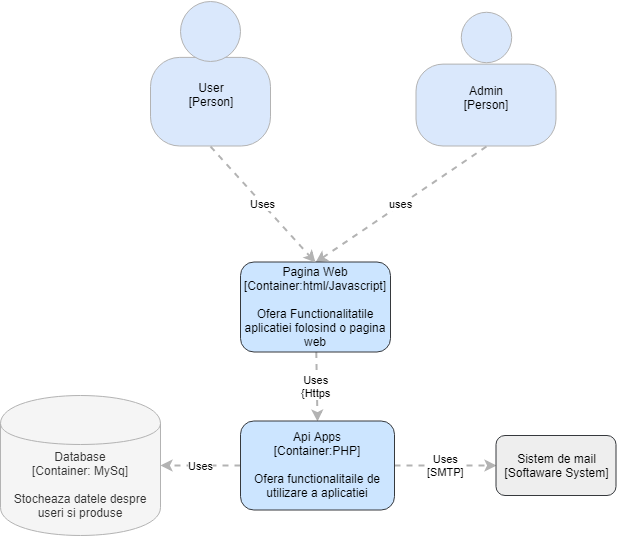

The diagram above was exported from draw.io. Its source (the exported page's mxGraphModel, read from the mxfile embedded in the PNG):
<mxGraphModel dx="1010" dy="1719" grid="1" gridSize="10" guides="1" tooltips="1" connect="1" arrows="1" fold="1" page="1" pageScale="1" pageWidth="827" pageHeight="1169" math="0" shadow="0">
  <root>
    <mxCell id="0" />
    <mxCell id="1" parent="0" />
    <object label="&lt;span&gt;Database&lt;/span&gt;&lt;div&gt;[Container: MySq]&lt;/div&gt;&lt;div&gt;&lt;br&gt;&lt;/div&gt;&lt;div&gt;Stocheaza datele despre useri si produse&lt;br&gt;&lt;/div&gt;" placeholders="1" c4Type="Database" c4Technology="technology" c4Description="Beschreibung" id="ZOsmuPIk3037cB2A8rKv-12">
      <mxCell style="shape=cylinder;whiteSpace=wrap;html=1;boundedLbl=1;rounded=0;labelBackgroundColor=none;fillColor=#f5f5f5;fontSize=12;fontColor=#333333;align=center;strokeColor=#B3B3B3;" parent="1" vertex="1">
        <mxGeometry x="40" y="-23" width="160" height="140" as="geometry" />
        <C4Database as="c4" />
      </mxCell>
    </object>
    <mxCell id="od1nmkvb7cA0lYuIqfud-11" value="" style="group;rounded=0;labelBackgroundColor=none;fillColor=none;fontColor=#000000;align=center;html=1;" parent="1" vertex="1" connectable="0">
      <mxGeometry x="190" y="-417.5" width="120" height="145" as="geometry" />
      <C4Person as="c4" />
    </mxCell>
    <object label="&lt;div&gt;User&lt;/div&gt;&lt;div&gt;[Person]&lt;/div&gt;&lt;div&gt;&lt;br&gt;&lt;/div&gt;" placeholders="1" c4Name="name" c4Type="body" c4Description="Beschreibung" id="od1nmkvb7cA0lYuIqfud-12">
      <mxCell style="rounded=1;whiteSpace=wrap;html=1;labelBackgroundColor=none;fillColor=#dae8fc;fontColor=#000000;align=center;arcSize=33;strokeColor=#B3B3B3;" parent="od1nmkvb7cA0lYuIqfud-11" vertex="1">
        <mxGeometry y="56.38888888888889" width="120" height="88.61111111111111" as="geometry" />
        <C4Person as="c4" />
      </mxCell>
    </object>
    <mxCell id="od1nmkvb7cA0lYuIqfud-13" value="" style="ellipse;whiteSpace=wrap;html=1;aspect=fixed;rounded=0;labelBackgroundColor=none;fillColor=#dae8fc;fontSize=12;fontColor=#000000;align=center;strokeColor=#B3B3B3;" parent="od1nmkvb7cA0lYuIqfud-11" vertex="1">
      <mxGeometry x="30" width="60" height="60" as="geometry" />
      <C4Person as="c4" />
    </mxCell>
    <mxCell id="od1nmkvb7cA0lYuIqfud-19" value="" style="group;rounded=0;labelBackgroundColor=none;fillColor=none;fontColor=#000000;align=center;html=1;" parent="1" vertex="1" connectable="0">
      <mxGeometry x="455.5" y="-406.5" width="140" height="134" as="geometry" />
      <C4Person as="c4" />
    </mxCell>
    <object label="&lt;div&gt;Admin&lt;/div&gt;&lt;div&gt;[Person]&lt;/div&gt;&lt;div&gt;&lt;br&gt;&lt;/div&gt;" placeholders="1" c4Name="name" c4Type="body" c4Description="Beschreibung" id="od1nmkvb7cA0lYuIqfud-20">
      <mxCell style="rounded=1;whiteSpace=wrap;html=1;labelBackgroundColor=none;fillColor=#dae8fc;fontColor=#000000;align=center;arcSize=33;strokeColor=#B3B3B3;" parent="od1nmkvb7cA0lYuIqfud-19" vertex="1">
        <mxGeometry y="52.111111111111114" width="140" height="81.88888888888889" as="geometry" />
        <C4Person as="c4" />
      </mxCell>
    </object>
    <mxCell id="od1nmkvb7cA0lYuIqfud-21" value="" style="ellipse;whiteSpace=wrap;html=1;aspect=fixed;rounded=0;labelBackgroundColor=none;fillColor=#dae8fc;fontSize=12;fontColor=#000000;align=center;strokeColor=#B3B3B3;" parent="od1nmkvb7cA0lYuIqfud-19" vertex="1">
      <mxGeometry x="45" width="50.43010752688172" height="50.43010752688172" as="geometry" />
      <C4Person as="c4" />
    </mxCell>
    <object label="uses" c4Type="Relationship" c4Description="Beschreibung" c4Technology="technology" id="od1nmkvb7cA0lYuIqfud-22">
      <mxCell style="edgeStyle=none;rounded=0;html=1;jettySize=auto;orthogonalLoop=1;strokeColor=#B3B3B3;strokeWidth=2;fontColor=#000000;jumpStyle=none;dashed=1;exitX=0.5;exitY=1;exitDx=0;exitDy=0;entryX=0.5;entryY=0;entryDx=0;entryDy=0;" parent="1" source="od1nmkvb7cA0lYuIqfud-20" target="7OPcqGUdSPD2ORFn91Po-7" edge="1">
        <mxGeometry width="160" relative="1" as="geometry">
          <mxPoint x="-50" y="420" as="sourcePoint" />
          <mxPoint x="579.666666666667" y="-111" as="targetPoint" />
        </mxGeometry>
        <C4Relationship as="c4" />
      </mxCell>
    </object>
    <mxCell id="7OPcqGUdSPD2ORFn91Po-24" value="Uses&lt;br&gt;{Https&lt;br&gt;" style="edgeStyle=none;rounded=0;orthogonalLoop=1;jettySize=auto;html=1;entryX=0.5;entryY=0;entryDx=0;entryDy=0;dashed=1;strokeColor=#B3B3B3;strokeWidth=2;" parent="1" source="7OPcqGUdSPD2ORFn91Po-7" target="7OPcqGUdSPD2ORFn91Po-21" edge="1">
      <mxGeometry relative="1" as="geometry" />
    </mxCell>
    <mxCell id="7OPcqGUdSPD2ORFn91Po-7" value="Pagina Web&lt;br&gt;&lt;div&gt;[Container:html/Javascript]&lt;/div&gt;&lt;div&gt;&lt;br&gt;&lt;/div&gt;&lt;div&gt;Ofera Functionalitatile aplicatiei folosind o pagina web&lt;/div&gt;" style="rounded=1;whiteSpace=wrap;html=1;strokeColor=#36393d;fillColor=#cce5ff;" parent="1" vertex="1">
      <mxGeometry x="280" y="-156.5" width="150" height="90" as="geometry" />
    </mxCell>
    <mxCell id="7OPcqGUdSPD2ORFn91Po-9" value="Uses" style="edgeStyle=none;rounded=0;orthogonalLoop=1;jettySize=auto;html=1;exitX=0.5;exitY=1;exitDx=0;exitDy=0;entryX=0.5;entryY=0;entryDx=0;entryDy=0;dashed=1;strokeColor=#B3B3B3;strokeWidth=2;" parent="1" source="od1nmkvb7cA0lYuIqfud-12" target="7OPcqGUdSPD2ORFn91Po-7" edge="1">
      <mxGeometry relative="1" as="geometry" />
    </mxCell>
    <mxCell id="7OPcqGUdSPD2ORFn91Po-25" value="Uses" style="edgeStyle=none;rounded=0;orthogonalLoop=1;jettySize=auto;html=1;entryX=1;entryY=0.5;entryDx=0;entryDy=0;dashed=1;strokeColor=#B3B3B3;strokeWidth=2;" parent="1" source="7OPcqGUdSPD2ORFn91Po-21" target="ZOsmuPIk3037cB2A8rKv-12" edge="1">
      <mxGeometry relative="1" as="geometry" />
    </mxCell>
    <mxCell id="7OPcqGUdSPD2ORFn91Po-26" value="Uses&lt;br&gt;[SMTP]&lt;br&gt;" style="edgeStyle=none;rounded=0;orthogonalLoop=1;jettySize=auto;html=1;entryX=0;entryY=0.5;entryDx=0;entryDy=0;dashed=1;strokeColor=#B3B3B3;strokeWidth=2;" parent="1" source="7OPcqGUdSPD2ORFn91Po-21" target="7OPcqGUdSPD2ORFn91Po-23" edge="1">
      <mxGeometry relative="1" as="geometry" />
    </mxCell>
    <mxCell id="7OPcqGUdSPD2ORFn91Po-21" value="Api Apps&lt;br&gt;&lt;div&gt;[Container:PHP]&lt;/div&gt;&lt;div&gt;&lt;br&gt;&lt;/div&gt;&lt;div&gt;Ofera functionalitaile de utilizare a aplicatiei&lt;/div&gt;" style="rounded=1;whiteSpace=wrap;html=1;strokeColor=#36393d;fillColor=#cce5ff;" parent="1" vertex="1">
      <mxGeometry x="280" y="2.5" width="154" height="89" as="geometry" />
    </mxCell>
    <mxCell id="7OPcqGUdSPD2ORFn91Po-23" value="Sistem de mail&lt;br&gt;[Softaware System]&lt;br&gt;" style="rounded=1;whiteSpace=wrap;html=1;strokeColor=#36393d;fillColor=#eeeeee;" parent="1" vertex="1">
      <mxGeometry x="535.5" y="17" width="120" height="60" as="geometry" />
    </mxCell>
  </root>
</mxGraphModel>